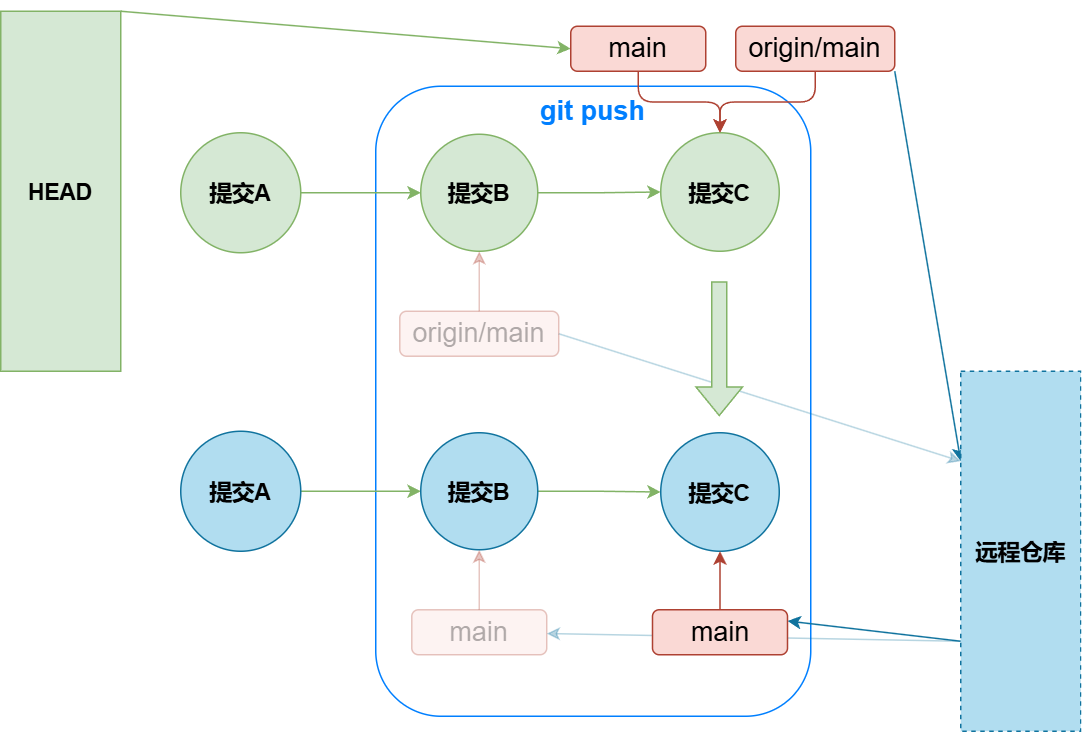

The diagram above was exported from draw.io. Its source (the exported page's mxGraphModel, read from the mxfile embedded in the PNG):
<mxGraphModel dx="996" dy="641" grid="1" gridSize="10" guides="1" tooltips="1" connect="1" arrows="1" fold="1" page="1" pageScale="1" pageWidth="827" pageHeight="1169" math="0" shadow="0">
  <root>
    <mxCell id="0" />
    <mxCell id="1" parent="0" />
    <mxCell id="UP0-9UQrOzDtTzqL4G7L-1" style="rounded=0;orthogonalLoop=1;jettySize=auto;html=1;exitX=1;exitY=0;exitDx=0;exitDy=0;entryX=0;entryY=0.5;entryDx=0;entryDy=0;strokeColor=#82b366;align=center;verticalAlign=middle;fontFamily=Helvetica;fontSize=12;fontColor=default;fontStyle=1;fillColor=#d5e8d4;" edge="1" parent="1" source="UP0-9UQrOzDtTzqL4G7L-11" target="UP0-9UQrOzDtTzqL4G7L-9">
      <mxGeometry relative="1" as="geometry">
        <mxPoint x="674.5" y="170" as="targetPoint" />
      </mxGeometry>
    </mxCell>
    <mxCell id="UP0-9UQrOzDtTzqL4G7L-2" value="git push" style="rounded=1;whiteSpace=wrap;html=1;fillColor=none;verticalAlign=top;fontSize=18;fontStyle=1;strokeColor=#007FFF;fontColor=#007FFF;align=center;fontFamily=Helvetica;" vertex="1" parent="1">
      <mxGeometry x="250" y="90" width="290" height="420" as="geometry" />
    </mxCell>
    <mxCell id="UP0-9UQrOzDtTzqL4G7L-3" value="" style="edgeStyle=orthogonalEdgeStyle;rounded=0;orthogonalLoop=1;jettySize=auto;html=1;strokeColor=#82b366;align=center;verticalAlign=middle;fontFamily=Helvetica;fontSize=12;fontColor=default;fontStyle=1;fillColor=#d5e8d4;entryX=0;entryY=0.5;entryDx=0;entryDy=0;" edge="1" parent="1" source="UP0-9UQrOzDtTzqL4G7L-4" target="UP0-9UQrOzDtTzqL4G7L-7">
      <mxGeometry relative="1" as="geometry">
        <mxPoint x="335" y="236" as="targetPoint" />
      </mxGeometry>
    </mxCell>
    <mxCell id="UP0-9UQrOzDtTzqL4G7L-4" value="提交A" style="ellipse;whiteSpace=wrap;html=1;aspect=fixed;rounded=0;strokeColor=#82b366;align=center;verticalAlign=middle;fontFamily=Helvetica;fontSize=15;fontColor=default;fontStyle=1;fillColor=#d5e8d4;" vertex="1" parent="1">
      <mxGeometry x="120" y="121" width="80" height="80" as="geometry" />
    </mxCell>
    <mxCell id="UP0-9UQrOzDtTzqL4G7L-5" value="" style="edgeStyle=orthogonalEdgeStyle;rounded=0;orthogonalLoop=1;jettySize=auto;html=1;strokeColor=#82b366;align=center;verticalAlign=middle;fontFamily=Helvetica;fontSize=12;fontColor=default;fontStyle=1;labelBackgroundColor=default;endArrow=classic;fillColor=#d5e8d4;" edge="1" parent="1" source="UP0-9UQrOzDtTzqL4G7L-7" target="UP0-9UQrOzDtTzqL4G7L-10">
      <mxGeometry relative="1" as="geometry" />
    </mxCell>
    <mxCell id="UP0-9UQrOzDtTzqL4G7L-7" value="提交B" style="ellipse;whiteSpace=wrap;html=1;aspect=fixed;rounded=0;strokeColor=#82b366;align=center;verticalAlign=middle;fontFamily=Helvetica;fontSize=15;fontColor=default;fontStyle=1;fillColor=#d5e8d4;" vertex="1" parent="1">
      <mxGeometry x="280" y="122" width="78" height="78" as="geometry" />
    </mxCell>
    <mxCell id="UP0-9UQrOzDtTzqL4G7L-8" style="edgeStyle=orthogonalEdgeStyle;rounded=1;orthogonalLoop=1;jettySize=auto;html=1;exitX=0.5;exitY=1;exitDx=0;exitDy=0;entryX=0.5;entryY=0;entryDx=0;entryDy=0;strokeColor=#ae4132;align=center;verticalAlign=middle;fontFamily=Helvetica;fontSize=12;fontColor=default;fillColor=#fad9d5;" edge="1" parent="1" source="UP0-9UQrOzDtTzqL4G7L-9" target="UP0-9UQrOzDtTzqL4G7L-10">
      <mxGeometry relative="1" as="geometry" />
    </mxCell>
    <mxCell id="UP0-9UQrOzDtTzqL4G7L-9" value="main" style="rounded=1;whiteSpace=wrap;html=1;fillColor=#fad9d5;strokeColor=#ae4132;fontSize=18;" vertex="1" parent="1">
      <mxGeometry x="380" y="50" width="90" height="30" as="geometry" />
    </mxCell>
    <mxCell id="UP0-9UQrOzDtTzqL4G7L-10" value="提交C" style="ellipse;whiteSpace=wrap;html=1;aspect=fixed;rounded=0;strokeColor=#82b366;align=center;verticalAlign=middle;fontFamily=Helvetica;fontSize=15;fontColor=default;fontStyle=1;fillColor=#d5e8d4;" vertex="1" parent="1">
      <mxGeometry x="440" y="121" width="79" height="79" as="geometry" />
    </mxCell>
    <mxCell id="UP0-9UQrOzDtTzqL4G7L-11" value="&lt;b style=&quot;font-size: 15px;&quot;&gt;HEAD&lt;/b&gt;" style="rounded=0;whiteSpace=wrap;html=1;fontStyle=1;fillColor=#d5e8d4;strokeColor=#82b366;" vertex="1" parent="1">
      <mxGeometry y="40" width="80" height="240" as="geometry" />
    </mxCell>
    <mxCell id="UP0-9UQrOzDtTzqL4G7L-12" style="rounded=0;orthogonalLoop=1;jettySize=auto;html=1;exitX=0;exitY=0.25;exitDx=0;exitDy=0;entryX=1;entryY=0.5;entryDx=0;entryDy=0;strokeColor=#10739e;align=center;verticalAlign=middle;fontFamily=Helvetica;fontSize=12;fontColor=default;fontStyle=1;labelBorderColor=none;fillColor=#b1ddf0;opacity=30;startArrow=classic;startFill=1;endArrow=none;endFill=0;" edge="1" parent="1" source="UP0-9UQrOzDtTzqL4G7L-13" target="UP0-9UQrOzDtTzqL4G7L-15">
      <mxGeometry relative="1" as="geometry" />
    </mxCell>
    <mxCell id="UP0-9UQrOzDtTzqL4G7L-35" style="rounded=0;orthogonalLoop=1;jettySize=auto;html=1;exitX=0;exitY=0.75;exitDx=0;exitDy=0;strokeColor=#10739e;align=center;verticalAlign=middle;fontFamily=Helvetica;fontSize=12;fontColor=default;fontStyle=1;labelBorderColor=none;labelBackgroundColor=default;endArrow=classic;fillColor=#b1ddf0;opacity=30;" edge="1" parent="1" source="UP0-9UQrOzDtTzqL4G7L-13" target="UP0-9UQrOzDtTzqL4G7L-28">
      <mxGeometry relative="1" as="geometry" />
    </mxCell>
    <mxCell id="UP0-9UQrOzDtTzqL4G7L-36" style="rounded=0;orthogonalLoop=1;jettySize=auto;html=1;exitX=0;exitY=0.75;exitDx=0;exitDy=0;entryX=1;entryY=0.25;entryDx=0;entryDy=0;strokeColor=#10739e;align=center;verticalAlign=middle;fontFamily=Helvetica;fontSize=12;fontColor=default;fontStyle=1;labelBorderColor=none;labelBackgroundColor=default;endArrow=classic;fillColor=#b1ddf0;" edge="1" parent="1" source="UP0-9UQrOzDtTzqL4G7L-13" target="UP0-9UQrOzDtTzqL4G7L-32">
      <mxGeometry relative="1" as="geometry" />
    </mxCell>
    <mxCell id="UP0-9UQrOzDtTzqL4G7L-37" style="rounded=0;orthogonalLoop=1;jettySize=auto;html=1;exitX=0;exitY=0.25;exitDx=0;exitDy=0;entryX=1;entryY=1;entryDx=0;entryDy=0;strokeColor=#10739e;align=center;verticalAlign=middle;fontFamily=Helvetica;fontSize=12;fontColor=default;fontStyle=1;labelBorderColor=none;labelBackgroundColor=default;endArrow=none;fillColor=#b1ddf0;startArrow=classic;startFill=1;endFill=0;" edge="1" parent="1" source="UP0-9UQrOzDtTzqL4G7L-13" target="UP0-9UQrOzDtTzqL4G7L-34">
      <mxGeometry relative="1" as="geometry" />
    </mxCell>
    <mxCell id="UP0-9UQrOzDtTzqL4G7L-13" value="&lt;span style=&quot;font-size: 15px;&quot;&gt;远程仓库&lt;/span&gt;" style="rounded=0;whiteSpace=wrap;html=1;fontStyle=1;fillColor=#B1DDF0;strokeColor=#10739e;labelBorderColor=none;dashed=1;" vertex="1" parent="1">
      <mxGeometry x="640" y="280" width="80" height="240" as="geometry" />
    </mxCell>
    <mxCell id="UP0-9UQrOzDtTzqL4G7L-14" value="" style="edgeStyle=orthogonalEdgeStyle;rounded=1;orthogonalLoop=1;jettySize=auto;html=1;strokeColor=#ae4132;align=center;verticalAlign=middle;fontFamily=Helvetica;fontSize=12;fontColor=default;fillColor=#fad9d5;entryX=0.5;entryY=1;entryDx=0;entryDy=0;opacity=30;" edge="1" parent="1" source="UP0-9UQrOzDtTzqL4G7L-15" target="UP0-9UQrOzDtTzqL4G7L-7">
      <mxGeometry relative="1" as="geometry">
        <mxPoint x="559" y="320" as="targetPoint" />
      </mxGeometry>
    </mxCell>
    <mxCell id="UP0-9UQrOzDtTzqL4G7L-15" value="origin/main" style="rounded=1;whiteSpace=wrap;html=1;fillColor=#fad9d5;strokeColor=#ae4132;fontSize=18;opacity=30;textOpacity=30;" vertex="1" parent="1">
      <mxGeometry x="266" y="240" width="106" height="30" as="geometry" />
    </mxCell>
    <mxCell id="UP0-9UQrOzDtTzqL4G7L-21" style="edgeStyle=orthogonalEdgeStyle;rounded=1;orthogonalLoop=1;jettySize=auto;html=1;exitX=0.5;exitY=1;exitDx=0;exitDy=0;entryX=0.5;entryY=0;entryDx=0;entryDy=0;strokeColor=#ae4132;align=center;verticalAlign=middle;fontFamily=Helvetica;fontSize=12;fontColor=default;fillColor=#fad9d5;" edge="1" parent="1" source="UP0-9UQrOzDtTzqL4G7L-22">
      <mxGeometry relative="1" as="geometry">
        <mxPoint x="719.5" y="241" as="targetPoint" />
      </mxGeometry>
    </mxCell>
    <mxCell id="UP0-9UQrOzDtTzqL4G7L-23" value="" style="shape=flexArrow;endArrow=classic;html=1;rounded=0;strokeColor=#82b366;align=center;verticalAlign=middle;fontFamily=Helvetica;fontSize=12;fontColor=default;fontStyle=1;fillColor=#d5e8d4;" edge="1" parent="1">
      <mxGeometry width="50" height="50" relative="1" as="geometry">
        <mxPoint x="479" y="220" as="sourcePoint" />
        <mxPoint x="479" y="310" as="targetPoint" />
        <Array as="points" />
      </mxGeometry>
    </mxCell>
    <mxCell id="UP0-9UQrOzDtTzqL4G7L-24" value="" style="edgeStyle=orthogonalEdgeStyle;rounded=0;orthogonalLoop=1;jettySize=auto;html=1;strokeColor=#82b366;align=center;verticalAlign=middle;fontFamily=Helvetica;fontSize=12;fontColor=default;fontStyle=1;fillColor=#d5e8d4;entryX=0;entryY=0.5;entryDx=0;entryDy=0;" edge="1" parent="1" source="UP0-9UQrOzDtTzqL4G7L-25" target="UP0-9UQrOzDtTzqL4G7L-26">
      <mxGeometry relative="1" as="geometry">
        <mxPoint x="335" y="435" as="targetPoint" />
      </mxGeometry>
    </mxCell>
    <mxCell id="UP0-9UQrOzDtTzqL4G7L-25" value="提交A" style="ellipse;whiteSpace=wrap;html=1;aspect=fixed;rounded=0;strokeColor=#10739e;align=center;verticalAlign=middle;fontFamily=Helvetica;fontSize=15;fontColor=default;fontStyle=1;fillColor=#B1DDF0;labelBorderColor=none;" vertex="1" parent="1">
      <mxGeometry x="120" y="320" width="80" height="80" as="geometry" />
    </mxCell>
    <mxCell id="UP0-9UQrOzDtTzqL4G7L-30" value="" style="edgeStyle=orthogonalEdgeStyle;rounded=0;orthogonalLoop=1;jettySize=auto;html=1;strokeColor=#82b366;align=center;verticalAlign=middle;fontFamily=Helvetica;fontSize=12;fontColor=default;fontStyle=1;labelBackgroundColor=default;endArrow=classic;fillColor=#d5e8d4;" edge="1" parent="1" source="UP0-9UQrOzDtTzqL4G7L-26" target="UP0-9UQrOzDtTzqL4G7L-29">
      <mxGeometry relative="1" as="geometry" />
    </mxCell>
    <mxCell id="UP0-9UQrOzDtTzqL4G7L-26" value="提交B" style="ellipse;whiteSpace=wrap;html=1;aspect=fixed;rounded=0;strokeColor=#10739e;align=center;verticalAlign=middle;fontFamily=Helvetica;fontSize=15;fontColor=default;fontStyle=1;fillColor=#B1DDF0;labelBorderColor=none;" vertex="1" parent="1">
      <mxGeometry x="280" y="321" width="78" height="78" as="geometry" />
    </mxCell>
    <mxCell id="UP0-9UQrOzDtTzqL4G7L-27" value="" style="edgeStyle=orthogonalEdgeStyle;rounded=1;orthogonalLoop=1;jettySize=auto;html=1;strokeColor=#ae4132;align=center;verticalAlign=middle;fontFamily=Helvetica;fontSize=12;fontColor=default;fillColor=#fad9d5;entryX=0.5;entryY=1;entryDx=0;entryDy=0;opacity=30;" edge="1" parent="1" source="UP0-9UQrOzDtTzqL4G7L-28" target="UP0-9UQrOzDtTzqL4G7L-26">
      <mxGeometry relative="1" as="geometry">
        <mxPoint x="559" y="519" as="targetPoint" />
      </mxGeometry>
    </mxCell>
    <mxCell id="UP0-9UQrOzDtTzqL4G7L-28" value="main" style="rounded=1;whiteSpace=wrap;html=1;fillColor=#fad9d5;strokeColor=#ae4132;fontSize=18;align=center;verticalAlign=middle;fontFamily=Helvetica;fontColor=default;opacity=30;textOpacity=30;" vertex="1" parent="1">
      <mxGeometry x="274" y="439" width="90" height="30" as="geometry" />
    </mxCell>
    <mxCell id="UP0-9UQrOzDtTzqL4G7L-29" value="提交C" style="ellipse;whiteSpace=wrap;html=1;aspect=fixed;rounded=0;strokeColor=#10739e;align=center;verticalAlign=middle;fontFamily=Helvetica;fontSize=15;fontColor=default;fontStyle=1;fillColor=#B1DDF0;labelBorderColor=none;" vertex="1" parent="1">
      <mxGeometry x="440" y="321" width="79" height="79" as="geometry" />
    </mxCell>
    <mxCell id="UP0-9UQrOzDtTzqL4G7L-31" value="" style="edgeStyle=orthogonalEdgeStyle;rounded=1;orthogonalLoop=1;jettySize=auto;html=1;strokeColor=#ae4132;align=center;verticalAlign=middle;fontFamily=Helvetica;fontSize=12;fontColor=default;fillColor=#fad9d5;entryX=0.5;entryY=1;entryDx=0;entryDy=0;" edge="1" parent="1" source="UP0-9UQrOzDtTzqL4G7L-32" target="UP0-9UQrOzDtTzqL4G7L-29">
      <mxGeometry relative="1" as="geometry">
        <mxPoint x="471.5" y="439" as="targetPoint" />
      </mxGeometry>
    </mxCell>
    <mxCell id="UP0-9UQrOzDtTzqL4G7L-32" value="main" style="rounded=1;whiteSpace=wrap;html=1;fillColor=#fad9d5;strokeColor=#ae4132;fontSize=18;" vertex="1" parent="1">
      <mxGeometry x="434.5" y="439" width="90" height="30" as="geometry" />
    </mxCell>
    <mxCell id="UP0-9UQrOzDtTzqL4G7L-33" value="" style="edgeStyle=orthogonalEdgeStyle;rounded=1;orthogonalLoop=1;jettySize=auto;html=1;strokeColor=#ae4132;align=center;verticalAlign=middle;fontFamily=Helvetica;fontSize=12;fontColor=default;fillColor=#fad9d5;entryX=0.5;entryY=0;entryDx=0;entryDy=0;exitX=0.5;exitY=1;exitDx=0;exitDy=0;" edge="1" parent="1" source="UP0-9UQrOzDtTzqL4G7L-34" target="UP0-9UQrOzDtTzqL4G7L-10">
      <mxGeometry relative="1" as="geometry">
        <mxPoint x="613" y="9" as="targetPoint" />
      </mxGeometry>
    </mxCell>
    <mxCell id="UP0-9UQrOzDtTzqL4G7L-34" value="origin/main" style="rounded=1;whiteSpace=wrap;html=1;fillColor=#fad9d5;strokeColor=#ae4132;fontSize=18;" vertex="1" parent="1">
      <mxGeometry x="490" y="50" width="106" height="30" as="geometry" />
    </mxCell>
  </root>
</mxGraphModel>